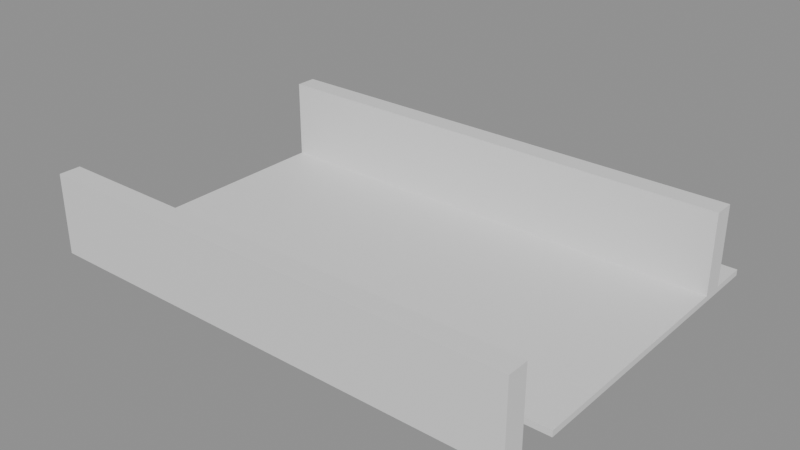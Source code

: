 # Source: building_lego.blend  (saved by Blender 5.0.119; exported with 4.5.12 LTS)
import bpy
from mathutils import Matrix  # noqa: F401  (used for matrix-valued properties, if any)

bpy.ops.wm.read_factory_settings(use_empty=True)
scene = bpy.context.scene
scene.name = 'Scene'

# ---- collections
col_01_paredes_externas = bpy.data.collections.new('01_Paredes_Externas'); scene.collection.children.link(col_01_paredes_externas)
col_03_pisos_escadas = bpy.data.collections.new('03_Pisos_Escadas'); scene.collection.children.link(col_03_pisos_escadas)

# ---- materials (node trees are filled in below, after node groups)
mat_mat_parede_externa = bpy.data.materials.new('Mat_Parede_Externa')
mat_mat_pisos = bpy.data.materials.new('Mat_Pisos')

# ---- material node trees
mat_mat_parede_externa.use_nodes = True; mat_mat_parede_externa.node_tree.nodes.clear()
_N = mat_mat_parede_externa.node_tree.nodes; _L = mat_mat_parede_externa.node_tree.links
n0 = _N.new('ShaderNodeBsdfPrincipled'); n0.name = 'BSDF - Pré-fundamentado'; n0.location = (-200, 100)
n1 = _N.new('ShaderNodeOutputMaterial'); n1.name = 'Saída de material'; n1.location = (200, 100)
_L.new(n0.outputs[0], n1.inputs[0])
n1.is_active_output = True
mat_mat_pisos.use_nodes = True; mat_mat_pisos.node_tree.nodes.clear()
_N = mat_mat_pisos.node_tree.nodes; _L = mat_mat_pisos.node_tree.links
n0 = _N.new('ShaderNodeBsdfPrincipled'); n0.name = 'BSDF - Pré-fundamentado'; n0.location = (-200, 100)
n1 = _N.new('ShaderNodeOutputMaterial'); n1.name = 'Saída de material'; n1.location = (200, 100)
_L.new(n0.outputs[0], n1.inputs[0])
n1.is_active_output = True

# ---- meshes
me_bloco_stone_wall_2272_700_z20 = bpy.data.meshes.new('Bloco_stone_wall_2272_700_z20')
me_bloco_stone_wall_2272_700_z20.from_pydata([(-0.5, -0.175, -0.66), (0.5, -0.175, -0.66), (0.5, 0.175, -0.66), (-0.5, 0.175, -0.66), (-0.5, -0.175, 0.66), (0.5, -0.175, 0.66), (0.5, 0.175, 0.66), (-0.5, 0.175, 0.66)], [], [(0, 1, 2, 3), (4, 7, 6, 5), (0, 4, 5, 1), (2, 6, 7, 3), (0, 3, 7, 4), (1, 5, 6, 2)])
me_bloco_stone_wall_2272_700_z20.materials.append(mat_mat_parede_externa)
me_bloco_stone_wall_2272_700_z20.update()
me_bloco_stone_wall_2273_700_z20 = bpy.data.meshes.new('Bloco_stone_wall_2273_700_z20')
me_bloco_stone_wall_2273_700_z20.from_pydata([(-0.5, -0.175, -0.66), (0.5, -0.175, -0.66), (0.5, 0.175, -0.66), (-0.5, 0.175, -0.66), (-0.5, -0.175, 0.66), (0.5, -0.175, 0.66), (0.5, 0.175, 0.66), (-0.5, 0.175, 0.66)], [], [(0, 1, 2, 3), (4, 7, 6, 5), (0, 4, 5, 1), (2, 6, 7, 3), (0, 3, 7, 4), (1, 5, 6, 2)])
me_bloco_stone_wall_2273_700_z20.materials.append(mat_mat_parede_externa)
me_bloco_stone_wall_2273_700_z20.update()
me_bloco_stone_wall_2274_700_z20 = bpy.data.meshes.new('Bloco_stone_wall_2274_700_z20')
me_bloco_stone_wall_2274_700_z20.from_pydata([(-0.5, -0.175, -0.66), (0.5, -0.175, -0.66), (0.5, 0.175, -0.66), (-0.5, 0.175, -0.66), (-0.5, -0.175, 0.66), (0.5, -0.175, 0.66), (0.5, 0.175, 0.66), (-0.5, 0.175, 0.66)], [], [(0, 1, 2, 3), (4, 7, 6, 5), (0, 4, 5, 1), (2, 6, 7, 3), (0, 3, 7, 4), (1, 5, 6, 2)])
me_bloco_stone_wall_2274_700_z20.materials.append(mat_mat_parede_externa)
me_bloco_stone_wall_2274_700_z20.update()
me_bloco_stone_wall_2275_700_z20 = bpy.data.meshes.new('Bloco_stone_wall_2275_700_z20')
me_bloco_stone_wall_2275_700_z20.from_pydata([(-0.5, -0.175, -0.66), (0.5, -0.175, -0.66), (0.5, 0.175, -0.66), (-0.5, 0.175, -0.66), (-0.5, -0.175, 0.66), (0.5, -0.175, 0.66), (0.5, 0.175, 0.66), (-0.5, 0.175, 0.66)], [], [(0, 1, 2, 3), (4, 7, 6, 5), (0, 4, 5, 1), (2, 6, 7, 3), (0, 3, 7, 4), (1, 5, 6, 2)])
me_bloco_stone_wall_2275_700_z20.materials.append(mat_mat_parede_externa)
me_bloco_stone_wall_2275_700_z20.update()
me_bloco_stone_wall_2276_700_z20 = bpy.data.meshes.new('Bloco_stone_wall_2276_700_z20')
me_bloco_stone_wall_2276_700_z20.from_pydata([(-0.5, -0.175, -0.66), (0.5, -0.175, -0.66), (0.5, 0.175, -0.66), (-0.5, 0.175, -0.66), (-0.5, -0.175, 0.66), (0.5, -0.175, 0.66), (0.5, 0.175, 0.66), (-0.5, 0.175, 0.66)], [], [(0, 1, 2, 3), (4, 7, 6, 5), (0, 4, 5, 1), (2, 6, 7, 3), (0, 3, 7, 4), (1, 5, 6, 2)])
me_bloco_stone_wall_2276_700_z20.materials.append(mat_mat_parede_externa)
me_bloco_stone_wall_2276_700_z20.update()
me_bloco_stone_wall_2277_700_z20 = bpy.data.meshes.new('Bloco_stone_wall_2277_700_z20')
me_bloco_stone_wall_2277_700_z20.from_pydata([(-0.5, -0.175, -0.66), (0.5, -0.175, -0.66), (0.5, 0.175, -0.66), (-0.5, 0.175, -0.66), (-0.5, -0.175, 0.66), (0.5, -0.175, 0.66), (0.5, 0.175, 0.66), (-0.5, 0.175, 0.66)], [], [(0, 1, 2, 3), (4, 7, 6, 5), (0, 4, 5, 1), (2, 6, 7, 3), (0, 3, 7, 4), (1, 5, 6, 2)])
me_bloco_stone_wall_2277_700_z20.materials.append(mat_mat_parede_externa)
me_bloco_stone_wall_2277_700_z20.update()
me_bloco_stone_wall_2278_700_z20 = bpy.data.meshes.new('Bloco_stone_wall_2278_700_z20')
me_bloco_stone_wall_2278_700_z20.from_pydata([(-0.5, -0.175, -0.66), (0.5, -0.175, -0.66), (0.5, 0.175, -0.66), (-0.5, 0.175, -0.66), (-0.5, -0.175, 0.66), (0.5, -0.175, 0.66), (0.5, 0.175, 0.66), (-0.5, 0.175, 0.66)], [], [(0, 1, 2, 3), (4, 7, 6, 5), (0, 4, 5, 1), (2, 6, 7, 3), (0, 3, 7, 4), (1, 5, 6, 2)])
me_bloco_stone_wall_2278_700_z20.materials.append(mat_mat_parede_externa)
me_bloco_stone_wall_2278_700_z20.update()
me_bloco_stone_wall_2279_700_z20 = bpy.data.meshes.new('Bloco_stone_wall_2279_700_z20')
me_bloco_stone_wall_2279_700_z20.from_pydata([(-0.5, -0.175, -0.66), (0.5, -0.175, -0.66), (0.5, 0.175, -0.66), (-0.5, 0.175, -0.66), (-0.5, -0.175, 0.66), (0.5, -0.175, 0.66), (0.5, 0.175, 0.66), (-0.5, 0.175, 0.66)], [], [(0, 1, 2, 3), (4, 7, 6, 5), (0, 4, 5, 1), (2, 6, 7, 3), (0, 3, 7, 4), (1, 5, 6, 2)])
me_bloco_stone_wall_2279_700_z20.materials.append(mat_mat_parede_externa)
me_bloco_stone_wall_2279_700_z20.update()
me_bloco_stone_wall_2272_705_z20 = bpy.data.meshes.new('Bloco_stone_wall_2272_705_z20')
me_bloco_stone_wall_2272_705_z20.from_pydata([(-0.5, -0.175, -0.66), (0.5, -0.175, -0.66), (0.5, 0.175, -0.66), (-0.5, 0.175, -0.66), (-0.5, -0.175, 0.66), (0.5, -0.175, 0.66), (0.5, 0.175, 0.66), (-0.5, 0.175, 0.66)], [], [(0, 1, 2, 3), (4, 7, 6, 5), (0, 4, 5, 1), (2, 6, 7, 3), (0, 3, 7, 4), (1, 5, 6, 2)])
me_bloco_stone_wall_2272_705_z20.materials.append(mat_mat_parede_externa)
me_bloco_stone_wall_2272_705_z20.update()
me_bloco_stone_wall_2273_705_z20 = bpy.data.meshes.new('Bloco_stone_wall_2273_705_z20')
me_bloco_stone_wall_2273_705_z20.from_pydata([(-0.5, -0.175, -0.66), (0.5, -0.175, -0.66), (0.5, 0.175, -0.66), (-0.5, 0.175, -0.66), (-0.5, -0.175, 0.66), (0.5, -0.175, 0.66), (0.5, 0.175, 0.66), (-0.5, 0.175, 0.66)], [], [(0, 1, 2, 3), (4, 7, 6, 5), (0, 4, 5, 1), (2, 6, 7, 3), (0, 3, 7, 4), (1, 5, 6, 2)])
me_bloco_stone_wall_2273_705_z20.materials.append(mat_mat_parede_externa)
me_bloco_stone_wall_2273_705_z20.update()
me_bloco_stone_wall_2274_705_z20 = bpy.data.meshes.new('Bloco_stone_wall_2274_705_z20')
me_bloco_stone_wall_2274_705_z20.from_pydata([(-0.5, -0.175, -0.66), (0.5, -0.175, -0.66), (0.5, 0.175, -0.66), (-0.5, 0.175, -0.66), (-0.5, -0.175, 0.66), (0.5, -0.175, 0.66), (0.5, 0.175, 0.66), (-0.5, 0.175, 0.66)], [], [(0, 1, 2, 3), (4, 7, 6, 5), (0, 4, 5, 1), (2, 6, 7, 3), (0, 3, 7, 4), (1, 5, 6, 2)])
me_bloco_stone_wall_2274_705_z20.materials.append(mat_mat_parede_externa)
me_bloco_stone_wall_2274_705_z20.update()
me_bloco_stone_wall_2275_705_z20 = bpy.data.meshes.new('Bloco_stone_wall_2275_705_z20')
me_bloco_stone_wall_2275_705_z20.from_pydata([(-0.5, -0.175, -0.66), (0.5, -0.175, -0.66), (0.5, 0.175, -0.66), (-0.5, 0.175, -0.66), (-0.5, -0.175, 0.66), (0.5, -0.175, 0.66), (0.5, 0.175, 0.66), (-0.5, 0.175, 0.66)], [], [(0, 1, 2, 3), (4, 7, 6, 5), (0, 4, 5, 1), (2, 6, 7, 3), (0, 3, 7, 4), (1, 5, 6, 2)])
me_bloco_stone_wall_2275_705_z20.materials.append(mat_mat_parede_externa)
me_bloco_stone_wall_2275_705_z20.update()
me_bloco_stone_wall_2276_705_z20 = bpy.data.meshes.new('Bloco_stone_wall_2276_705_z20')
me_bloco_stone_wall_2276_705_z20.from_pydata([(-0.5, -0.175, -0.66), (0.5, -0.175, -0.66), (0.5, 0.175, -0.66), (-0.5, 0.175, -0.66), (-0.5, -0.175, 0.66), (0.5, -0.175, 0.66), (0.5, 0.175, 0.66), (-0.5, 0.175, 0.66)], [], [(0, 1, 2, 3), (4, 7, 6, 5), (0, 4, 5, 1), (2, 6, 7, 3), (0, 3, 7, 4), (1, 5, 6, 2)])
me_bloco_stone_wall_2276_705_z20.materials.append(mat_mat_parede_externa)
me_bloco_stone_wall_2276_705_z20.update()
me_bloco_stone_wall_2277_705_z20 = bpy.data.meshes.new('Bloco_stone_wall_2277_705_z20')
me_bloco_stone_wall_2277_705_z20.from_pydata([(-0.5, -0.175, -0.66), (0.5, -0.175, -0.66), (0.5, 0.175, -0.66), (-0.5, 0.175, -0.66), (-0.5, -0.175, 0.66), (0.5, -0.175, 0.66), (0.5, 0.175, 0.66), (-0.5, 0.175, 0.66)], [], [(0, 1, 2, 3), (4, 7, 6, 5), (0, 4, 5, 1), (2, 6, 7, 3), (0, 3, 7, 4), (1, 5, 6, 2)])
me_bloco_stone_wall_2277_705_z20.materials.append(mat_mat_parede_externa)
me_bloco_stone_wall_2277_705_z20.update()
me_bloco_stone_wall_2278_705_z20 = bpy.data.meshes.new('Bloco_stone_wall_2278_705_z20')
me_bloco_stone_wall_2278_705_z20.from_pydata([(-0.5, -0.175, -0.66), (0.5, -0.175, -0.66), (0.5, 0.175, -0.66), (-0.5, 0.175, -0.66), (-0.5, -0.175, 0.66), (0.5, -0.175, 0.66), (0.5, 0.175, 0.66), (-0.5, 0.175, 0.66)], [], [(0, 1, 2, 3), (4, 7, 6, 5), (0, 4, 5, 1), (2, 6, 7, 3), (0, 3, 7, 4), (1, 5, 6, 2)])
me_bloco_stone_wall_2278_705_z20.materials.append(mat_mat_parede_externa)
me_bloco_stone_wall_2278_705_z20.update()
me_bloco_stone_wall_2279_705_z20 = bpy.data.meshes.new('Bloco_stone_wall_2279_705_z20')
me_bloco_stone_wall_2279_705_z20.from_pydata([(-0.5, -0.175, -0.66), (0.5, -0.175, -0.66), (0.5, 0.175, -0.66), (-0.5, 0.175, -0.66), (-0.5, -0.175, 0.66), (0.5, -0.175, 0.66), (0.5, 0.175, 0.66), (-0.5, 0.175, 0.66)], [], [(0, 1, 2, 3), (4, 7, 6, 5), (0, 4, 5, 1), (2, 6, 7, 3), (0, 3, 7, 4), (1, 5, 6, 2)])
me_bloco_stone_wall_2279_705_z20.materials.append(mat_mat_parede_externa)
me_bloco_stone_wall_2279_705_z20.update()
me_piso_wooden_plank_2272_701_z20 = bpy.data.meshes.new('Piso_wooden_plank_2272_701_z20')
me_piso_wooden_plank_2272_701_z20.from_pydata([(-0.5, -0.5, -0.05), (0.5, -0.5, -0.05), (0.5, 0.5, -0.05), (-0.5, 0.5, -0.05), (-0.5, -0.5, 0.05), (0.5, -0.5, 0.05), (0.5, 0.5, 0.05), (-0.5, 0.5, 0.05)], [], [(0, 1, 2, 3), (4, 7, 6, 5), (0, 4, 5, 1), (2, 6, 7, 3), (0, 3, 7, 4), (1, 5, 6, 2)])
me_piso_wooden_plank_2272_701_z20.materials.append(mat_mat_pisos)
me_piso_wooden_plank_2272_701_z20.update()
me_piso_wooden_plank_2273_701_z20 = bpy.data.meshes.new('Piso_wooden_plank_2273_701_z20')
me_piso_wooden_plank_2273_701_z20.from_pydata([(-0.5, -0.5, -0.05), (0.5, -0.5, -0.05), (0.5, 0.5, -0.05), (-0.5, 0.5, -0.05), (-0.5, -0.5, 0.05), (0.5, -0.5, 0.05), (0.5, 0.5, 0.05), (-0.5, 0.5, 0.05)], [], [(0, 1, 2, 3), (4, 7, 6, 5), (0, 4, 5, 1), (2, 6, 7, 3), (0, 3, 7, 4), (1, 5, 6, 2)])
me_piso_wooden_plank_2273_701_z20.materials.append(mat_mat_pisos)
me_piso_wooden_plank_2273_701_z20.update()
me_piso_wooden_plank_2274_701_z20 = bpy.data.meshes.new('Piso_wooden_plank_2274_701_z20')
me_piso_wooden_plank_2274_701_z20.from_pydata([(-0.5, -0.5, -0.05), (0.5, -0.5, -0.05), (0.5, 0.5, -0.05), (-0.5, 0.5, -0.05), (-0.5, -0.5, 0.05), (0.5, -0.5, 0.05), (0.5, 0.5, 0.05), (-0.5, 0.5, 0.05)], [], [(0, 1, 2, 3), (4, 7, 6, 5), (0, 4, 5, 1), (2, 6, 7, 3), (0, 3, 7, 4), (1, 5, 6, 2)])
me_piso_wooden_plank_2274_701_z20.materials.append(mat_mat_pisos)
me_piso_wooden_plank_2274_701_z20.update()
me_piso_wooden_plank_2275_701_z20 = bpy.data.meshes.new('Piso_wooden_plank_2275_701_z20')
me_piso_wooden_plank_2275_701_z20.from_pydata([(-0.5, -0.5, -0.05), (0.5, -0.5, -0.05), (0.5, 0.5, -0.05), (-0.5, 0.5, -0.05), (-0.5, -0.5, 0.05), (0.5, -0.5, 0.05), (0.5, 0.5, 0.05), (-0.5, 0.5, 0.05)], [], [(0, 1, 2, 3), (4, 7, 6, 5), (0, 4, 5, 1), (2, 6, 7, 3), (0, 3, 7, 4), (1, 5, 6, 2)])
me_piso_wooden_plank_2275_701_z20.materials.append(mat_mat_pisos)
me_piso_wooden_plank_2275_701_z20.update()
me_piso_wooden_plank_2276_701_z20 = bpy.data.meshes.new('Piso_wooden_plank_2276_701_z20')
me_piso_wooden_plank_2276_701_z20.from_pydata([(-0.5, -0.5, -0.05), (0.5, -0.5, -0.05), (0.5, 0.5, -0.05), (-0.5, 0.5, -0.05), (-0.5, -0.5, 0.05), (0.5, -0.5, 0.05), (0.5, 0.5, 0.05), (-0.5, 0.5, 0.05)], [], [(0, 1, 2, 3), (4, 7, 6, 5), (0, 4, 5, 1), (2, 6, 7, 3), (0, 3, 7, 4), (1, 5, 6, 2)])
me_piso_wooden_plank_2276_701_z20.materials.append(mat_mat_pisos)
me_piso_wooden_plank_2276_701_z20.update()
me_piso_wooden_plank_2277_701_z20 = bpy.data.meshes.new('Piso_wooden_plank_2277_701_z20')
me_piso_wooden_plank_2277_701_z20.from_pydata([(-0.5, -0.5, -0.05), (0.5, -0.5, -0.05), (0.5, 0.5, -0.05), (-0.5, 0.5, -0.05), (-0.5, -0.5, 0.05), (0.5, -0.5, 0.05), (0.5, 0.5, 0.05), (-0.5, 0.5, 0.05)], [], [(0, 1, 2, 3), (4, 7, 6, 5), (0, 4, 5, 1), (2, 6, 7, 3), (0, 3, 7, 4), (1, 5, 6, 2)])
me_piso_wooden_plank_2277_701_z20.materials.append(mat_mat_pisos)
me_piso_wooden_plank_2277_701_z20.update()
me_piso_wooden_plank_2278_701_z20 = bpy.data.meshes.new('Piso_wooden_plank_2278_701_z20')
me_piso_wooden_plank_2278_701_z20.from_pydata([(-0.5, -0.5, -0.05), (0.5, -0.5, -0.05), (0.5, 0.5, -0.05), (-0.5, 0.5, -0.05), (-0.5, -0.5, 0.05), (0.5, -0.5, 0.05), (0.5, 0.5, 0.05), (-0.5, 0.5, 0.05)], [], [(0, 1, 2, 3), (4, 7, 6, 5), (0, 4, 5, 1), (2, 6, 7, 3), (0, 3, 7, 4), (1, 5, 6, 2)])
me_piso_wooden_plank_2278_701_z20.materials.append(mat_mat_pisos)
me_piso_wooden_plank_2278_701_z20.update()
me_piso_wooden_plank_2279_701_z20 = bpy.data.meshes.new('Piso_wooden_plank_2279_701_z20')
me_piso_wooden_plank_2279_701_z20.from_pydata([(-0.5, -0.5, -0.05), (0.5, -0.5, -0.05), (0.5, 0.5, -0.05), (-0.5, 0.5, -0.05), (-0.5, -0.5, 0.05), (0.5, -0.5, 0.05), (0.5, 0.5, 0.05), (-0.5, 0.5, 0.05)], [], [(0, 1, 2, 3), (4, 7, 6, 5), (0, 4, 5, 1), (2, 6, 7, 3), (0, 3, 7, 4), (1, 5, 6, 2)])
me_piso_wooden_plank_2279_701_z20.materials.append(mat_mat_pisos)
me_piso_wooden_plank_2279_701_z20.update()
me_piso_wooden_plank_2272_702_z20 = bpy.data.meshes.new('Piso_wooden_plank_2272_702_z20')
me_piso_wooden_plank_2272_702_z20.from_pydata([(-0.5, -0.5, -0.05), (0.5, -0.5, -0.05), (0.5, 0.5, -0.05), (-0.5, 0.5, -0.05), (-0.5, -0.5, 0.05), (0.5, -0.5, 0.05), (0.5, 0.5, 0.05), (-0.5, 0.5, 0.05)], [], [(0, 1, 2, 3), (4, 7, 6, 5), (0, 4, 5, 1), (2, 6, 7, 3), (0, 3, 7, 4), (1, 5, 6, 2)])
me_piso_wooden_plank_2272_702_z20.materials.append(mat_mat_pisos)
me_piso_wooden_plank_2272_702_z20.update()
me_piso_wooden_plank_2273_702_z20 = bpy.data.meshes.new('Piso_wooden_plank_2273_702_z20')
me_piso_wooden_plank_2273_702_z20.from_pydata([(-0.5, -0.5, -0.05), (0.5, -0.5, -0.05), (0.5, 0.5, -0.05), (-0.5, 0.5, -0.05), (-0.5, -0.5, 0.05), (0.5, -0.5, 0.05), (0.5, 0.5, 0.05), (-0.5, 0.5, 0.05)], [], [(0, 1, 2, 3), (4, 7, 6, 5), (0, 4, 5, 1), (2, 6, 7, 3), (0, 3, 7, 4), (1, 5, 6, 2)])
me_piso_wooden_plank_2273_702_z20.materials.append(mat_mat_pisos)
me_piso_wooden_plank_2273_702_z20.update()
me_piso_wooden_plank_2274_702_z20 = bpy.data.meshes.new('Piso_wooden_plank_2274_702_z20')
me_piso_wooden_plank_2274_702_z20.from_pydata([(-0.5, -0.5, -0.05), (0.5, -0.5, -0.05), (0.5, 0.5, -0.05), (-0.5, 0.5, -0.05), (-0.5, -0.5, 0.05), (0.5, -0.5, 0.05), (0.5, 0.5, 0.05), (-0.5, 0.5, 0.05)], [], [(0, 1, 2, 3), (4, 7, 6, 5), (0, 4, 5, 1), (2, 6, 7, 3), (0, 3, 7, 4), (1, 5, 6, 2)])
me_piso_wooden_plank_2274_702_z20.materials.append(mat_mat_pisos)
me_piso_wooden_plank_2274_702_z20.update()
me_piso_wooden_plank_2275_702_z20 = bpy.data.meshes.new('Piso_wooden_plank_2275_702_z20')
me_piso_wooden_plank_2275_702_z20.from_pydata([(-0.5, -0.5, -0.05), (0.5, -0.5, -0.05), (0.5, 0.5, -0.05), (-0.5, 0.5, -0.05), (-0.5, -0.5, 0.05), (0.5, -0.5, 0.05), (0.5, 0.5, 0.05), (-0.5, 0.5, 0.05)], [], [(0, 1, 2, 3), (4, 7, 6, 5), (0, 4, 5, 1), (2, 6, 7, 3), (0, 3, 7, 4), (1, 5, 6, 2)])
me_piso_wooden_plank_2275_702_z20.materials.append(mat_mat_pisos)
me_piso_wooden_plank_2275_702_z20.update()
me_piso_wooden_plank_2276_702_z20 = bpy.data.meshes.new('Piso_wooden_plank_2276_702_z20')
me_piso_wooden_plank_2276_702_z20.from_pydata([(-0.5, -0.5, -0.05), (0.5, -0.5, -0.05), (0.5, 0.5, -0.05), (-0.5, 0.5, -0.05), (-0.5, -0.5, 0.05), (0.5, -0.5, 0.05), (0.5, 0.5, 0.05), (-0.5, 0.5, 0.05)], [], [(0, 1, 2, 3), (4, 7, 6, 5), (0, 4, 5, 1), (2, 6, 7, 3), (0, 3, 7, 4), (1, 5, 6, 2)])
me_piso_wooden_plank_2276_702_z20.materials.append(mat_mat_pisos)
me_piso_wooden_plank_2276_702_z20.update()
me_piso_wooden_plank_2277_702_z20 = bpy.data.meshes.new('Piso_wooden_plank_2277_702_z20')
me_piso_wooden_plank_2277_702_z20.from_pydata([(-0.5, -0.5, -0.05), (0.5, -0.5, -0.05), (0.5, 0.5, -0.05), (-0.5, 0.5, -0.05), (-0.5, -0.5, 0.05), (0.5, -0.5, 0.05), (0.5, 0.5, 0.05), (-0.5, 0.5, 0.05)], [], [(0, 1, 2, 3), (4, 7, 6, 5), (0, 4, 5, 1), (2, 6, 7, 3), (0, 3, 7, 4), (1, 5, 6, 2)])
me_piso_wooden_plank_2277_702_z20.materials.append(mat_mat_pisos)
me_piso_wooden_plank_2277_702_z20.update()
me_piso_wooden_plank_2278_702_z20 = bpy.data.meshes.new('Piso_wooden_plank_2278_702_z20')
me_piso_wooden_plank_2278_702_z20.from_pydata([(-0.5, -0.5, -0.05), (0.5, -0.5, -0.05), (0.5, 0.5, -0.05), (-0.5, 0.5, -0.05), (-0.5, -0.5, 0.05), (0.5, -0.5, 0.05), (0.5, 0.5, 0.05), (-0.5, 0.5, 0.05)], [], [(0, 1, 2, 3), (4, 7, 6, 5), (0, 4, 5, 1), (2, 6, 7, 3), (0, 3, 7, 4), (1, 5, 6, 2)])
me_piso_wooden_plank_2278_702_z20.materials.append(mat_mat_pisos)
me_piso_wooden_plank_2278_702_z20.update()
me_piso_wooden_plank_2279_702_z20 = bpy.data.meshes.new('Piso_wooden_plank_2279_702_z20')
me_piso_wooden_plank_2279_702_z20.from_pydata([(-0.5, -0.5, -0.05), (0.5, -0.5, -0.05), (0.5, 0.5, -0.05), (-0.5, 0.5, -0.05), (-0.5, -0.5, 0.05), (0.5, -0.5, 0.05), (0.5, 0.5, 0.05), (-0.5, 0.5, 0.05)], [], [(0, 1, 2, 3), (4, 7, 6, 5), (0, 4, 5, 1), (2, 6, 7, 3), (0, 3, 7, 4), (1, 5, 6, 2)])
me_piso_wooden_plank_2279_702_z20.materials.append(mat_mat_pisos)
me_piso_wooden_plank_2279_702_z20.update()
me_piso_wooden_plank_2272_703_z20 = bpy.data.meshes.new('Piso_wooden_plank_2272_703_z20')
me_piso_wooden_plank_2272_703_z20.from_pydata([(-0.5, -0.5, -0.05), (0.5, -0.5, -0.05), (0.5, 0.5, -0.05), (-0.5, 0.5, -0.05), (-0.5, -0.5, 0.05), (0.5, -0.5, 0.05), (0.5, 0.5, 0.05), (-0.5, 0.5, 0.05)], [], [(0, 1, 2, 3), (4, 7, 6, 5), (0, 4, 5, 1), (2, 6, 7, 3), (0, 3, 7, 4), (1, 5, 6, 2)])
me_piso_wooden_plank_2272_703_z20.materials.append(mat_mat_pisos)
me_piso_wooden_plank_2272_703_z20.update()
me_piso_wooden_plank_2273_703_z20 = bpy.data.meshes.new('Piso_wooden_plank_2273_703_z20')
me_piso_wooden_plank_2273_703_z20.from_pydata([(-0.5, -0.5, -0.05), (0.5, -0.5, -0.05), (0.5, 0.5, -0.05), (-0.5, 0.5, -0.05), (-0.5, -0.5, 0.05), (0.5, -0.5, 0.05), (0.5, 0.5, 0.05), (-0.5, 0.5, 0.05)], [], [(0, 1, 2, 3), (4, 7, 6, 5), (0, 4, 5, 1), (2, 6, 7, 3), (0, 3, 7, 4), (1, 5, 6, 2)])
me_piso_wooden_plank_2273_703_z20.materials.append(mat_mat_pisos)
me_piso_wooden_plank_2273_703_z20.update()
me_piso_wooden_plank_2274_703_z20 = bpy.data.meshes.new('Piso_wooden_plank_2274_703_z20')
me_piso_wooden_plank_2274_703_z20.from_pydata([(-0.5, -0.5, -0.05), (0.5, -0.5, -0.05), (0.5, 0.5, -0.05), (-0.5, 0.5, -0.05), (-0.5, -0.5, 0.05), (0.5, -0.5, 0.05), (0.5, 0.5, 0.05), (-0.5, 0.5, 0.05)], [], [(0, 1, 2, 3), (4, 7, 6, 5), (0, 4, 5, 1), (2, 6, 7, 3), (0, 3, 7, 4), (1, 5, 6, 2)])
me_piso_wooden_plank_2274_703_z20.materials.append(mat_mat_pisos)
me_piso_wooden_plank_2274_703_z20.update()
me_piso_wooden_plank_2275_703_z20 = bpy.data.meshes.new('Piso_wooden_plank_2275_703_z20')
me_piso_wooden_plank_2275_703_z20.from_pydata([(-0.5, -0.5, -0.05), (0.5, -0.5, -0.05), (0.5, 0.5, -0.05), (-0.5, 0.5, -0.05), (-0.5, -0.5, 0.05), (0.5, -0.5, 0.05), (0.5, 0.5, 0.05), (-0.5, 0.5, 0.05)], [], [(0, 1, 2, 3), (4, 7, 6, 5), (0, 4, 5, 1), (2, 6, 7, 3), (0, 3, 7, 4), (1, 5, 6, 2)])
me_piso_wooden_plank_2275_703_z20.materials.append(mat_mat_pisos)
me_piso_wooden_plank_2275_703_z20.update()
me_piso_wooden_plank_2276_703_z20 = bpy.data.meshes.new('Piso_wooden_plank_2276_703_z20')
me_piso_wooden_plank_2276_703_z20.from_pydata([(-0.5, -0.5, -0.05), (0.5, -0.5, -0.05), (0.5, 0.5, -0.05), (-0.5, 0.5, -0.05), (-0.5, -0.5, 0.05), (0.5, -0.5, 0.05), (0.5, 0.5, 0.05), (-0.5, 0.5, 0.05)], [], [(0, 1, 2, 3), (4, 7, 6, 5), (0, 4, 5, 1), (2, 6, 7, 3), (0, 3, 7, 4), (1, 5, 6, 2)])
me_piso_wooden_plank_2276_703_z20.materials.append(mat_mat_pisos)
me_piso_wooden_plank_2276_703_z20.update()
me_piso_wooden_plank_2277_703_z20 = bpy.data.meshes.new('Piso_wooden_plank_2277_703_z20')
me_piso_wooden_plank_2277_703_z20.from_pydata([(-0.5, -0.5, -0.05), (0.5, -0.5, -0.05), (0.5, 0.5, -0.05), (-0.5, 0.5, -0.05), (-0.5, -0.5, 0.05), (0.5, -0.5, 0.05), (0.5, 0.5, 0.05), (-0.5, 0.5, 0.05)], [], [(0, 1, 2, 3), (4, 7, 6, 5), (0, 4, 5, 1), (2, 6, 7, 3), (0, 3, 7, 4), (1, 5, 6, 2)])
me_piso_wooden_plank_2277_703_z20.materials.append(mat_mat_pisos)
me_piso_wooden_plank_2277_703_z20.update()
me_piso_wooden_plank_2278_703_z20 = bpy.data.meshes.new('Piso_wooden_plank_2278_703_z20')
me_piso_wooden_plank_2278_703_z20.from_pydata([(-0.5, -0.5, -0.05), (0.5, -0.5, -0.05), (0.5, 0.5, -0.05), (-0.5, 0.5, -0.05), (-0.5, -0.5, 0.05), (0.5, -0.5, 0.05), (0.5, 0.5, 0.05), (-0.5, 0.5, 0.05)], [], [(0, 1, 2, 3), (4, 7, 6, 5), (0, 4, 5, 1), (2, 6, 7, 3), (0, 3, 7, 4), (1, 5, 6, 2)])
me_piso_wooden_plank_2278_703_z20.materials.append(mat_mat_pisos)
me_piso_wooden_plank_2278_703_z20.update()
me_piso_wooden_plank_2279_703_z20 = bpy.data.meshes.new('Piso_wooden_plank_2279_703_z20')
me_piso_wooden_plank_2279_703_z20.from_pydata([(-0.5, -0.5, -0.05), (0.5, -0.5, -0.05), (0.5, 0.5, -0.05), (-0.5, 0.5, -0.05), (-0.5, -0.5, 0.05), (0.5, -0.5, 0.05), (0.5, 0.5, 0.05), (-0.5, 0.5, 0.05)], [], [(0, 1, 2, 3), (4, 7, 6, 5), (0, 4, 5, 1), (2, 6, 7, 3), (0, 3, 7, 4), (1, 5, 6, 2)])
me_piso_wooden_plank_2279_703_z20.materials.append(mat_mat_pisos)
me_piso_wooden_plank_2279_703_z20.update()
me_piso_wooden_plank_2272_704_z20 = bpy.data.meshes.new('Piso_wooden_plank_2272_704_z20')
me_piso_wooden_plank_2272_704_z20.from_pydata([(-0.5, -0.5, -0.05), (0.5, -0.5, -0.05), (0.5, 0.5, -0.05), (-0.5, 0.5, -0.05), (-0.5, -0.5, 0.05), (0.5, -0.5, 0.05), (0.5, 0.5, 0.05), (-0.5, 0.5, 0.05)], [], [(0, 1, 2, 3), (4, 7, 6, 5), (0, 4, 5, 1), (2, 6, 7, 3), (0, 3, 7, 4), (1, 5, 6, 2)])
me_piso_wooden_plank_2272_704_z20.materials.append(mat_mat_pisos)
me_piso_wooden_plank_2272_704_z20.update()
me_piso_wooden_plank_2273_704_z20 = bpy.data.meshes.new('Piso_wooden_plank_2273_704_z20')
me_piso_wooden_plank_2273_704_z20.from_pydata([(-0.5, -0.5, -0.05), (0.5, -0.5, -0.05), (0.5, 0.5, -0.05), (-0.5, 0.5, -0.05), (-0.5, -0.5, 0.05), (0.5, -0.5, 0.05), (0.5, 0.5, 0.05), (-0.5, 0.5, 0.05)], [], [(0, 1, 2, 3), (4, 7, 6, 5), (0, 4, 5, 1), (2, 6, 7, 3), (0, 3, 7, 4), (1, 5, 6, 2)])
me_piso_wooden_plank_2273_704_z20.materials.append(mat_mat_pisos)
me_piso_wooden_plank_2273_704_z20.update()
me_piso_wooden_plank_2274_704_z20 = bpy.data.meshes.new('Piso_wooden_plank_2274_704_z20')
me_piso_wooden_plank_2274_704_z20.from_pydata([(-0.5, -0.5, -0.05), (0.5, -0.5, -0.05), (0.5, 0.5, -0.05), (-0.5, 0.5, -0.05), (-0.5, -0.5, 0.05), (0.5, -0.5, 0.05), (0.5, 0.5, 0.05), (-0.5, 0.5, 0.05)], [], [(0, 1, 2, 3), (4, 7, 6, 5), (0, 4, 5, 1), (2, 6, 7, 3), (0, 3, 7, 4), (1, 5, 6, 2)])
me_piso_wooden_plank_2274_704_z20.materials.append(mat_mat_pisos)
me_piso_wooden_plank_2274_704_z20.update()
me_piso_wooden_plank_2275_704_z20 = bpy.data.meshes.new('Piso_wooden_plank_2275_704_z20')
me_piso_wooden_plank_2275_704_z20.from_pydata([(-0.5, -0.5, -0.05), (0.5, -0.5, -0.05), (0.5, 0.5, -0.05), (-0.5, 0.5, -0.05), (-0.5, -0.5, 0.05), (0.5, -0.5, 0.05), (0.5, 0.5, 0.05), (-0.5, 0.5, 0.05)], [], [(0, 1, 2, 3), (4, 7, 6, 5), (0, 4, 5, 1), (2, 6, 7, 3), (0, 3, 7, 4), (1, 5, 6, 2)])
me_piso_wooden_plank_2275_704_z20.materials.append(mat_mat_pisos)
me_piso_wooden_plank_2275_704_z20.update()
me_piso_wooden_plank_2276_704_z20 = bpy.data.meshes.new('Piso_wooden_plank_2276_704_z20')
me_piso_wooden_plank_2276_704_z20.from_pydata([(-0.5, -0.5, -0.05), (0.5, -0.5, -0.05), (0.5, 0.5, -0.05), (-0.5, 0.5, -0.05), (-0.5, -0.5, 0.05), (0.5, -0.5, 0.05), (0.5, 0.5, 0.05), (-0.5, 0.5, 0.05)], [], [(0, 1, 2, 3), (4, 7, 6, 5), (0, 4, 5, 1), (2, 6, 7, 3), (0, 3, 7, 4), (1, 5, 6, 2)])
me_piso_wooden_plank_2276_704_z20.materials.append(mat_mat_pisos)
me_piso_wooden_plank_2276_704_z20.update()
me_piso_wooden_plank_2277_704_z20 = bpy.data.meshes.new('Piso_wooden_plank_2277_704_z20')
me_piso_wooden_plank_2277_704_z20.from_pydata([(-0.5, -0.5, -0.05), (0.5, -0.5, -0.05), (0.5, 0.5, -0.05), (-0.5, 0.5, -0.05), (-0.5, -0.5, 0.05), (0.5, -0.5, 0.05), (0.5, 0.5, 0.05), (-0.5, 0.5, 0.05)], [], [(0, 1, 2, 3), (4, 7, 6, 5), (0, 4, 5, 1), (2, 6, 7, 3), (0, 3, 7, 4), (1, 5, 6, 2)])
me_piso_wooden_plank_2277_704_z20.materials.append(mat_mat_pisos)
me_piso_wooden_plank_2277_704_z20.update()
me_piso_wooden_plank_2278_704_z20 = bpy.data.meshes.new('Piso_wooden_plank_2278_704_z20')
me_piso_wooden_plank_2278_704_z20.from_pydata([(-0.5, -0.5, -0.05), (0.5, -0.5, -0.05), (0.5, 0.5, -0.05), (-0.5, 0.5, -0.05), (-0.5, -0.5, 0.05), (0.5, -0.5, 0.05), (0.5, 0.5, 0.05), (-0.5, 0.5, 0.05)], [], [(0, 1, 2, 3), (4, 7, 6, 5), (0, 4, 5, 1), (2, 6, 7, 3), (0, 3, 7, 4), (1, 5, 6, 2)])
me_piso_wooden_plank_2278_704_z20.materials.append(mat_mat_pisos)
me_piso_wooden_plank_2278_704_z20.update()
me_piso_wooden_plank_2279_704_z20 = bpy.data.meshes.new('Piso_wooden_plank_2279_704_z20')
me_piso_wooden_plank_2279_704_z20.from_pydata([(-0.5, -0.5, -0.05), (0.5, -0.5, -0.05), (0.5, 0.5, -0.05), (-0.5, 0.5, -0.05), (-0.5, -0.5, 0.05), (0.5, -0.5, 0.05), (0.5, 0.5, 0.05), (-0.5, 0.5, 0.05)], [], [(0, 1, 2, 3), (4, 7, 6, 5), (0, 4, 5, 1), (2, 6, 7, 3), (0, 3, 7, 4), (1, 5, 6, 2)])
me_piso_wooden_plank_2279_704_z20.materials.append(mat_mat_pisos)
me_piso_wooden_plank_2279_704_z20.update()
me_piso_wooden_plank_2272_705_z20 = bpy.data.meshes.new('Piso_wooden_plank_2272_705_z20')
me_piso_wooden_plank_2272_705_z20.from_pydata([(-0.5, -0.5, -0.05), (0.5, -0.5, -0.05), (0.5, 0.5, -0.05), (-0.5, 0.5, -0.05), (-0.5, -0.5, 0.05), (0.5, -0.5, 0.05), (0.5, 0.5, 0.05), (-0.5, 0.5, 0.05)], [], [(0, 1, 2, 3), (4, 7, 6, 5), (0, 4, 5, 1), (2, 6, 7, 3), (0, 3, 7, 4), (1, 5, 6, 2)])
me_piso_wooden_plank_2272_705_z20.materials.append(mat_mat_pisos)
me_piso_wooden_plank_2272_705_z20.update()
me_piso_wooden_plank_2273_705_z20 = bpy.data.meshes.new('Piso_wooden_plank_2273_705_z20')
me_piso_wooden_plank_2273_705_z20.from_pydata([(-0.5, -0.5, -0.05), (0.5, -0.5, -0.05), (0.5, 0.5, -0.05), (-0.5, 0.5, -0.05), (-0.5, -0.5, 0.05), (0.5, -0.5, 0.05), (0.5, 0.5, 0.05), (-0.5, 0.5, 0.05)], [], [(0, 1, 2, 3), (4, 7, 6, 5), (0, 4, 5, 1), (2, 6, 7, 3), (0, 3, 7, 4), (1, 5, 6, 2)])
me_piso_wooden_plank_2273_705_z20.materials.append(mat_mat_pisos)
me_piso_wooden_plank_2273_705_z20.update()
me_piso_wooden_plank_2274_705_z20 = bpy.data.meshes.new('Piso_wooden_plank_2274_705_z20')
me_piso_wooden_plank_2274_705_z20.from_pydata([(-0.5, -0.5, -0.05), (0.5, -0.5, -0.05), (0.5, 0.5, -0.05), (-0.5, 0.5, -0.05), (-0.5, -0.5, 0.05), (0.5, -0.5, 0.05), (0.5, 0.5, 0.05), (-0.5, 0.5, 0.05)], [], [(0, 1, 2, 3), (4, 7, 6, 5), (0, 4, 5, 1), (2, 6, 7, 3), (0, 3, 7, 4), (1, 5, 6, 2)])
me_piso_wooden_plank_2274_705_z20.materials.append(mat_mat_pisos)
me_piso_wooden_plank_2274_705_z20.update()
me_piso_wooden_plank_2275_705_z20 = bpy.data.meshes.new('Piso_wooden_plank_2275_705_z20')
me_piso_wooden_plank_2275_705_z20.from_pydata([(-0.5, -0.5, -0.05), (0.5, -0.5, -0.05), (0.5, 0.5, -0.05), (-0.5, 0.5, -0.05), (-0.5, -0.5, 0.05), (0.5, -0.5, 0.05), (0.5, 0.5, 0.05), (-0.5, 0.5, 0.05)], [], [(0, 1, 2, 3), (4, 7, 6, 5), (0, 4, 5, 1), (2, 6, 7, 3), (0, 3, 7, 4), (1, 5, 6, 2)])
me_piso_wooden_plank_2275_705_z20.materials.append(mat_mat_pisos)
me_piso_wooden_plank_2275_705_z20.update()
me_piso_wooden_plank_2276_705_z20 = bpy.data.meshes.new('Piso_wooden_plank_2276_705_z20')
me_piso_wooden_plank_2276_705_z20.from_pydata([(-0.5, -0.5, -0.05), (0.5, -0.5, -0.05), (0.5, 0.5, -0.05), (-0.5, 0.5, -0.05), (-0.5, -0.5, 0.05), (0.5, -0.5, 0.05), (0.5, 0.5, 0.05), (-0.5, 0.5, 0.05)], [], [(0, 1, 2, 3), (4, 7, 6, 5), (0, 4, 5, 1), (2, 6, 7, 3), (0, 3, 7, 4), (1, 5, 6, 2)])
me_piso_wooden_plank_2276_705_z20.materials.append(mat_mat_pisos)
me_piso_wooden_plank_2276_705_z20.update()
me_piso_wooden_plank_2277_705_z20 = bpy.data.meshes.new('Piso_wooden_plank_2277_705_z20')
me_piso_wooden_plank_2277_705_z20.from_pydata([(-0.5, -0.5, -0.05), (0.5, -0.5, -0.05), (0.5, 0.5, -0.05), (-0.5, 0.5, -0.05), (-0.5, -0.5, 0.05), (0.5, -0.5, 0.05), (0.5, 0.5, 0.05), (-0.5, 0.5, 0.05)], [], [(0, 1, 2, 3), (4, 7, 6, 5), (0, 4, 5, 1), (2, 6, 7, 3), (0, 3, 7, 4), (1, 5, 6, 2)])
me_piso_wooden_plank_2277_705_z20.materials.append(mat_mat_pisos)
me_piso_wooden_plank_2277_705_z20.update()
me_piso_wooden_plank_2278_705_z20 = bpy.data.meshes.new('Piso_wooden_plank_2278_705_z20')
me_piso_wooden_plank_2278_705_z20.from_pydata([(-0.5, -0.5, -0.05), (0.5, -0.5, -0.05), (0.5, 0.5, -0.05), (-0.5, 0.5, -0.05), (-0.5, -0.5, 0.05), (0.5, -0.5, 0.05), (0.5, 0.5, 0.05), (-0.5, 0.5, 0.05)], [], [(0, 1, 2, 3), (4, 7, 6, 5), (0, 4, 5, 1), (2, 6, 7, 3), (0, 3, 7, 4), (1, 5, 6, 2)])
me_piso_wooden_plank_2278_705_z20.materials.append(mat_mat_pisos)
me_piso_wooden_plank_2278_705_z20.update()
me_piso_wooden_plank_2279_705_z20 = bpy.data.meshes.new('Piso_wooden_plank_2279_705_z20')
me_piso_wooden_plank_2279_705_z20.from_pydata([(-0.5, -0.5, -0.05), (0.5, -0.5, -0.05), (0.5, 0.5, -0.05), (-0.5, 0.5, -0.05), (-0.5, -0.5, 0.05), (0.5, -0.5, 0.05), (0.5, 0.5, 0.05), (-0.5, 0.5, 0.05)], [], [(0, 1, 2, 3), (4, 7, 6, 5), (0, 4, 5, 1), (2, 6, 7, 3), (0, 3, 7, 4), (1, 5, 6, 2)])
me_piso_wooden_plank_2279_705_z20.materials.append(mat_mat_pisos)
me_piso_wooden_plank_2279_705_z20.update()

# ---- objects
ob_parede_externa_norte_y700_x2272_2279 = bpy.data.objects.new('Parede_Externa_Norte_Y700_X2272_2279', None)
ob_bloco_stone_wall_2272_700_z20 = bpy.data.objects.new('Bloco_stone_wall_2272_700_z20', me_bloco_stone_wall_2272_700_z20)
ob_bloco_stone_wall_2273_700_z20 = bpy.data.objects.new('Bloco_stone_wall_2273_700_z20', me_bloco_stone_wall_2273_700_z20)
ob_bloco_stone_wall_2274_700_z20 = bpy.data.objects.new('Bloco_stone_wall_2274_700_z20', me_bloco_stone_wall_2274_700_z20)
ob_bloco_stone_wall_2275_700_z20 = bpy.data.objects.new('Bloco_stone_wall_2275_700_z20', me_bloco_stone_wall_2275_700_z20)
ob_bloco_stone_wall_2276_700_z20 = bpy.data.objects.new('Bloco_stone_wall_2276_700_z20', me_bloco_stone_wall_2276_700_z20)
ob_bloco_stone_wall_2277_700_z20 = bpy.data.objects.new('Bloco_stone_wall_2277_700_z20', me_bloco_stone_wall_2277_700_z20)
ob_bloco_stone_wall_2278_700_z20 = bpy.data.objects.new('Bloco_stone_wall_2278_700_z20', me_bloco_stone_wall_2278_700_z20)
ob_bloco_stone_wall_2279_700_z20 = bpy.data.objects.new('Bloco_stone_wall_2279_700_z20', me_bloco_stone_wall_2279_700_z20)
ob_parede_externa_sul_y705_x2272_2279 = bpy.data.objects.new('Parede_Externa_Sul_Y705_X2272_2279', None)
ob_bloco_stone_wall_2272_705_z20 = bpy.data.objects.new('Bloco_stone_wall_2272_705_z20', me_bloco_stone_wall_2272_705_z20)
ob_bloco_stone_wall_2273_705_z20 = bpy.data.objects.new('Bloco_stone_wall_2273_705_z20', me_bloco_stone_wall_2273_705_z20)
ob_bloco_stone_wall_2274_705_z20 = bpy.data.objects.new('Bloco_stone_wall_2274_705_z20', me_bloco_stone_wall_2274_705_z20)
ob_bloco_stone_wall_2275_705_z20 = bpy.data.objects.new('Bloco_stone_wall_2275_705_z20', me_bloco_stone_wall_2275_705_z20)
ob_bloco_stone_wall_2276_705_z20 = bpy.data.objects.new('Bloco_stone_wall_2276_705_z20', me_bloco_stone_wall_2276_705_z20)
ob_bloco_stone_wall_2277_705_z20 = bpy.data.objects.new('Bloco_stone_wall_2277_705_z20', me_bloco_stone_wall_2277_705_z20)
ob_bloco_stone_wall_2278_705_z20 = bpy.data.objects.new('Bloco_stone_wall_2278_705_z20', me_bloco_stone_wall_2278_705_z20)
ob_bloco_stone_wall_2279_705_z20 = bpy.data.objects.new('Bloco_stone_wall_2279_705_z20', me_bloco_stone_wall_2279_705_z20)
ob_pisos_lajes = bpy.data.objects.new('Pisos_Lajes', None)
ob_piso_wooden_plank_2272_701_z20 = bpy.data.objects.new('Piso_wooden_plank_2272_701_z20', me_piso_wooden_plank_2272_701_z20)
ob_piso_wooden_plank_2273_701_z20 = bpy.data.objects.new('Piso_wooden_plank_2273_701_z20', me_piso_wooden_plank_2273_701_z20)
ob_piso_wooden_plank_2274_701_z20 = bpy.data.objects.new('Piso_wooden_plank_2274_701_z20', me_piso_wooden_plank_2274_701_z20)
ob_piso_wooden_plank_2275_701_z20 = bpy.data.objects.new('Piso_wooden_plank_2275_701_z20', me_piso_wooden_plank_2275_701_z20)
ob_piso_wooden_plank_2276_701_z20 = bpy.data.objects.new('Piso_wooden_plank_2276_701_z20', me_piso_wooden_plank_2276_701_z20)
ob_piso_wooden_plank_2277_701_z20 = bpy.data.objects.new('Piso_wooden_plank_2277_701_z20', me_piso_wooden_plank_2277_701_z20)
ob_piso_wooden_plank_2278_701_z20 = bpy.data.objects.new('Piso_wooden_plank_2278_701_z20', me_piso_wooden_plank_2278_701_z20)
ob_piso_wooden_plank_2279_701_z20 = bpy.data.objects.new('Piso_wooden_plank_2279_701_z20', me_piso_wooden_plank_2279_701_z20)
ob_piso_wooden_plank_2272_702_z20 = bpy.data.objects.new('Piso_wooden_plank_2272_702_z20', me_piso_wooden_plank_2272_702_z20)
ob_piso_wooden_plank_2273_702_z20 = bpy.data.objects.new('Piso_wooden_plank_2273_702_z20', me_piso_wooden_plank_2273_702_z20)
ob_piso_wooden_plank_2274_702_z20 = bpy.data.objects.new('Piso_wooden_plank_2274_702_z20', me_piso_wooden_plank_2274_702_z20)
ob_piso_wooden_plank_2275_702_z20 = bpy.data.objects.new('Piso_wooden_plank_2275_702_z20', me_piso_wooden_plank_2275_702_z20)
ob_piso_wooden_plank_2276_702_z20 = bpy.data.objects.new('Piso_wooden_plank_2276_702_z20', me_piso_wooden_plank_2276_702_z20)
ob_piso_wooden_plank_2277_702_z20 = bpy.data.objects.new('Piso_wooden_plank_2277_702_z20', me_piso_wooden_plank_2277_702_z20)
ob_piso_wooden_plank_2278_702_z20 = bpy.data.objects.new('Piso_wooden_plank_2278_702_z20', me_piso_wooden_plank_2278_702_z20)
ob_piso_wooden_plank_2279_702_z20 = bpy.data.objects.new('Piso_wooden_plank_2279_702_z20', me_piso_wooden_plank_2279_702_z20)
ob_piso_wooden_plank_2272_703_z20 = bpy.data.objects.new('Piso_wooden_plank_2272_703_z20', me_piso_wooden_plank_2272_703_z20)
ob_piso_wooden_plank_2273_703_z20 = bpy.data.objects.new('Piso_wooden_plank_2273_703_z20', me_piso_wooden_plank_2273_703_z20)
ob_piso_wooden_plank_2274_703_z20 = bpy.data.objects.new('Piso_wooden_plank_2274_703_z20', me_piso_wooden_plank_2274_703_z20)
ob_piso_wooden_plank_2275_703_z20 = bpy.data.objects.new('Piso_wooden_plank_2275_703_z20', me_piso_wooden_plank_2275_703_z20)
ob_piso_wooden_plank_2276_703_z20 = bpy.data.objects.new('Piso_wooden_plank_2276_703_z20', me_piso_wooden_plank_2276_703_z20)
ob_piso_wooden_plank_2277_703_z20 = bpy.data.objects.new('Piso_wooden_plank_2277_703_z20', me_piso_wooden_plank_2277_703_z20)
ob_piso_wooden_plank_2278_703_z20 = bpy.data.objects.new('Piso_wooden_plank_2278_703_z20', me_piso_wooden_plank_2278_703_z20)
ob_piso_wooden_plank_2279_703_z20 = bpy.data.objects.new('Piso_wooden_plank_2279_703_z20', me_piso_wooden_plank_2279_703_z20)
ob_piso_wooden_plank_2272_704_z20 = bpy.data.objects.new('Piso_wooden_plank_2272_704_z20', me_piso_wooden_plank_2272_704_z20)
ob_piso_wooden_plank_2273_704_z20 = bpy.data.objects.new('Piso_wooden_plank_2273_704_z20', me_piso_wooden_plank_2273_704_z20)
ob_piso_wooden_plank_2274_704_z20 = bpy.data.objects.new('Piso_wooden_plank_2274_704_z20', me_piso_wooden_plank_2274_704_z20)
ob_piso_wooden_plank_2275_704_z20 = bpy.data.objects.new('Piso_wooden_plank_2275_704_z20', me_piso_wooden_plank_2275_704_z20)
ob_piso_wooden_plank_2276_704_z20 = bpy.data.objects.new('Piso_wooden_plank_2276_704_z20', me_piso_wooden_plank_2276_704_z20)
ob_piso_wooden_plank_2277_704_z20 = bpy.data.objects.new('Piso_wooden_plank_2277_704_z20', me_piso_wooden_plank_2277_704_z20)
ob_piso_wooden_plank_2278_704_z20 = bpy.data.objects.new('Piso_wooden_plank_2278_704_z20', me_piso_wooden_plank_2278_704_z20)
ob_piso_wooden_plank_2279_704_z20 = bpy.data.objects.new('Piso_wooden_plank_2279_704_z20', me_piso_wooden_plank_2279_704_z20)
ob_piso_wooden_plank_2272_705_z20 = bpy.data.objects.new('Piso_wooden_plank_2272_705_z20', me_piso_wooden_plank_2272_705_z20)
ob_piso_wooden_plank_2273_705_z20 = bpy.data.objects.new('Piso_wooden_plank_2273_705_z20', me_piso_wooden_plank_2273_705_z20)
ob_piso_wooden_plank_2274_705_z20 = bpy.data.objects.new('Piso_wooden_plank_2274_705_z20', me_piso_wooden_plank_2274_705_z20)
ob_piso_wooden_plank_2275_705_z20 = bpy.data.objects.new('Piso_wooden_plank_2275_705_z20', me_piso_wooden_plank_2275_705_z20)
ob_piso_wooden_plank_2276_705_z20 = bpy.data.objects.new('Piso_wooden_plank_2276_705_z20', me_piso_wooden_plank_2276_705_z20)
ob_piso_wooden_plank_2277_705_z20 = bpy.data.objects.new('Piso_wooden_plank_2277_705_z20', me_piso_wooden_plank_2277_705_z20)
ob_piso_wooden_plank_2278_705_z20 = bpy.data.objects.new('Piso_wooden_plank_2278_705_z20', me_piso_wooden_plank_2278_705_z20)
ob_piso_wooden_plank_2279_705_z20 = bpy.data.objects.new('Piso_wooden_plank_2279_705_z20', me_piso_wooden_plank_2279_705_z20)

# ---- transforms, parenting, visibility, modifiers, constraints
ob_parede_externa_norte_y700_x2272_2279.location = (0.0, -2.5, 0.0)
ob_parede_externa_norte_y700_x2272_2279.empty_display_type = 'CUBE'
ob_bloco_stone_wall_2272_700_z20.parent = ob_parede_externa_norte_y700_x2272_2279
ob_bloco_stone_wall_2272_700_z20.matrix_parent_inverse = Matrix(((1.0, -0.0, 0.0, -0.0), (-0.0, 1.0, -0.0, 2.5), (0.0, -0.0, 1.0, -0.0), (-0.0, 0.0, -0.0, 1.0)))
ob_bloco_stone_wall_2272_700_z20.location = (-3.5, -2.825, 0.66)
ob_bloco_stone_wall_2273_700_z20.parent = ob_parede_externa_norte_y700_x2272_2279
ob_bloco_stone_wall_2273_700_z20.matrix_parent_inverse = Matrix(((1.0, -0.0, 0.0, -0.0), (-0.0, 1.0, -0.0, 2.5), (0.0, -0.0, 1.0, -0.0), (-0.0, 0.0, -0.0, 1.0)))
ob_bloco_stone_wall_2273_700_z20.location = (-2.5, -2.825, 0.66)
ob_bloco_stone_wall_2274_700_z20.parent = ob_parede_externa_norte_y700_x2272_2279
ob_bloco_stone_wall_2274_700_z20.matrix_parent_inverse = Matrix(((1.0, -0.0, 0.0, -0.0), (-0.0, 1.0, -0.0, 2.5), (0.0, -0.0, 1.0, -0.0), (-0.0, 0.0, -0.0, 1.0)))
ob_bloco_stone_wall_2274_700_z20.location = (-1.5, -2.825, 0.66)
ob_bloco_stone_wall_2275_700_z20.parent = ob_parede_externa_norte_y700_x2272_2279
ob_bloco_stone_wall_2275_700_z20.matrix_parent_inverse = Matrix(((1.0, -0.0, 0.0, -0.0), (-0.0, 1.0, -0.0, 2.5), (0.0, -0.0, 1.0, -0.0), (-0.0, 0.0, -0.0, 1.0)))
ob_bloco_stone_wall_2275_700_z20.location = (-0.5, -2.825, 0.66)
ob_bloco_stone_wall_2276_700_z20.parent = ob_parede_externa_norte_y700_x2272_2279
ob_bloco_stone_wall_2276_700_z20.matrix_parent_inverse = Matrix(((1.0, -0.0, 0.0, -0.0), (-0.0, 1.0, -0.0, 2.5), (0.0, -0.0, 1.0, -0.0), (-0.0, 0.0, -0.0, 1.0)))
ob_bloco_stone_wall_2276_700_z20.location = (0.5, -2.825, 0.66)
ob_bloco_stone_wall_2277_700_z20.parent = ob_parede_externa_norte_y700_x2272_2279
ob_bloco_stone_wall_2277_700_z20.matrix_parent_inverse = Matrix(((1.0, -0.0, 0.0, -0.0), (-0.0, 1.0, -0.0, 2.5), (0.0, -0.0, 1.0, -0.0), (-0.0, 0.0, -0.0, 1.0)))
ob_bloco_stone_wall_2277_700_z20.location = (1.5, -2.825, 0.66)
ob_bloco_stone_wall_2278_700_z20.parent = ob_parede_externa_norte_y700_x2272_2279
ob_bloco_stone_wall_2278_700_z20.matrix_parent_inverse = Matrix(((1.0, -0.0, 0.0, -0.0), (-0.0, 1.0, -0.0, 2.5), (0.0, -0.0, 1.0, -0.0), (-0.0, 0.0, -0.0, 1.0)))
ob_bloco_stone_wall_2278_700_z20.location = (2.5, -2.825, 0.66)
ob_bloco_stone_wall_2279_700_z20.parent = ob_parede_externa_norte_y700_x2272_2279
ob_bloco_stone_wall_2279_700_z20.matrix_parent_inverse = Matrix(((1.0, -0.0, 0.0, -0.0), (-0.0, 1.0, -0.0, 2.5), (0.0, -0.0, 1.0, -0.0), (-0.0, 0.0, -0.0, 1.0)))
ob_bloco_stone_wall_2279_700_z20.location = (3.5, -2.825, 0.66)
ob_parede_externa_sul_y705_x2272_2279.location = (0.0, 2.5, 0.0)
ob_parede_externa_sul_y705_x2272_2279.empty_display_type = 'CUBE'
ob_bloco_stone_wall_2272_705_z20.parent = ob_parede_externa_sul_y705_x2272_2279
ob_bloco_stone_wall_2272_705_z20.matrix_parent_inverse = Matrix(((1.0, -0.0, 0.0, -0.0), (-0.0, 1.0, -0.0, -2.5), (0.0, -0.0, 1.0, -0.0), (-0.0, 0.0, -0.0, 1.0)))
ob_bloco_stone_wall_2272_705_z20.location = (-3.5, 2.175, 0.66)
ob_bloco_stone_wall_2273_705_z20.parent = ob_parede_externa_sul_y705_x2272_2279
ob_bloco_stone_wall_2273_705_z20.matrix_parent_inverse = Matrix(((1.0, -0.0, 0.0, -0.0), (-0.0, 1.0, -0.0, -2.5), (0.0, -0.0, 1.0, -0.0), (-0.0, 0.0, -0.0, 1.0)))
ob_bloco_stone_wall_2273_705_z20.location = (-2.5, 2.175, 0.66)
ob_bloco_stone_wall_2274_705_z20.parent = ob_parede_externa_sul_y705_x2272_2279
ob_bloco_stone_wall_2274_705_z20.matrix_parent_inverse = Matrix(((1.0, -0.0, 0.0, -0.0), (-0.0, 1.0, -0.0, -2.5), (0.0, -0.0, 1.0, -0.0), (-0.0, 0.0, -0.0, 1.0)))
ob_bloco_stone_wall_2274_705_z20.location = (-1.5, 2.175, 0.66)
ob_bloco_stone_wall_2275_705_z20.parent = ob_parede_externa_sul_y705_x2272_2279
ob_bloco_stone_wall_2275_705_z20.matrix_parent_inverse = Matrix(((1.0, -0.0, 0.0, -0.0), (-0.0, 1.0, -0.0, -2.5), (0.0, -0.0, 1.0, -0.0), (-0.0, 0.0, -0.0, 1.0)))
ob_bloco_stone_wall_2275_705_z20.location = (-0.5, 2.175, 0.66)
ob_bloco_stone_wall_2276_705_z20.parent = ob_parede_externa_sul_y705_x2272_2279
ob_bloco_stone_wall_2276_705_z20.matrix_parent_inverse = Matrix(((1.0, -0.0, 0.0, -0.0), (-0.0, 1.0, -0.0, -2.5), (0.0, -0.0, 1.0, -0.0), (-0.0, 0.0, -0.0, 1.0)))
ob_bloco_stone_wall_2276_705_z20.location = (0.5, 2.175, 0.66)
ob_bloco_stone_wall_2277_705_z20.parent = ob_parede_externa_sul_y705_x2272_2279
ob_bloco_stone_wall_2277_705_z20.matrix_parent_inverse = Matrix(((1.0, -0.0, 0.0, -0.0), (-0.0, 1.0, -0.0, -2.5), (0.0, -0.0, 1.0, -0.0), (-0.0, 0.0, -0.0, 1.0)))
ob_bloco_stone_wall_2277_705_z20.location = (1.5, 2.175, 0.66)
ob_bloco_stone_wall_2278_705_z20.parent = ob_parede_externa_sul_y705_x2272_2279
ob_bloco_stone_wall_2278_705_z20.matrix_parent_inverse = Matrix(((1.0, -0.0, 0.0, -0.0), (-0.0, 1.0, -0.0, -2.5), (0.0, -0.0, 1.0, -0.0), (-0.0, 0.0, -0.0, 1.0)))
ob_bloco_stone_wall_2278_705_z20.location = (2.5, 2.175, 0.66)
ob_bloco_stone_wall_2279_705_z20.parent = ob_parede_externa_sul_y705_x2272_2279
ob_bloco_stone_wall_2279_705_z20.matrix_parent_inverse = Matrix(((1.0, -0.0, 0.0, -0.0), (-0.0, 1.0, -0.0, -2.5), (0.0, -0.0, 1.0, -0.0), (-0.0, 0.0, -0.0, 1.0)))
ob_bloco_stone_wall_2279_705_z20.location = (3.5, 2.175, 0.66)
ob_pisos_lajes.location = (0.0, 0.0, 0.0)
ob_pisos_lajes.empty_display_type = 'CUBE'
ob_piso_wooden_plank_2272_701_z20.parent = ob_pisos_lajes
ob_piso_wooden_plank_2272_701_z20.location = (-3.5, -1.5, -0.05)
ob_piso_wooden_plank_2273_701_z20.parent = ob_pisos_lajes
ob_piso_wooden_plank_2273_701_z20.location = (-2.5, -1.5, -0.05)
ob_piso_wooden_plank_2274_701_z20.parent = ob_pisos_lajes
ob_piso_wooden_plank_2274_701_z20.location = (-1.5, -1.5, -0.05)
ob_piso_wooden_plank_2275_701_z20.parent = ob_pisos_lajes
ob_piso_wooden_plank_2275_701_z20.location = (-0.5, -1.5, -0.05)
ob_piso_wooden_plank_2276_701_z20.parent = ob_pisos_lajes
ob_piso_wooden_plank_2276_701_z20.location = (0.5, -1.5, -0.05)
ob_piso_wooden_plank_2277_701_z20.parent = ob_pisos_lajes
ob_piso_wooden_plank_2277_701_z20.location = (1.5, -1.5, -0.05)
ob_piso_wooden_plank_2278_701_z20.parent = ob_pisos_lajes
ob_piso_wooden_plank_2278_701_z20.location = (2.5, -1.5, -0.05)
ob_piso_wooden_plank_2279_701_z20.parent = ob_pisos_lajes
ob_piso_wooden_plank_2279_701_z20.location = (3.5, -1.5, -0.05)
ob_piso_wooden_plank_2272_702_z20.parent = ob_pisos_lajes
ob_piso_wooden_plank_2272_702_z20.location = (-3.5, -0.5, -0.05)
ob_piso_wooden_plank_2273_702_z20.parent = ob_pisos_lajes
ob_piso_wooden_plank_2273_702_z20.location = (-2.5, -0.5, -0.05)
ob_piso_wooden_plank_2274_702_z20.parent = ob_pisos_lajes
ob_piso_wooden_plank_2274_702_z20.location = (-1.5, -0.5, -0.05)
ob_piso_wooden_plank_2275_702_z20.parent = ob_pisos_lajes
ob_piso_wooden_plank_2275_702_z20.location = (-0.5, -0.5, -0.05)
ob_piso_wooden_plank_2276_702_z20.parent = ob_pisos_lajes
ob_piso_wooden_plank_2276_702_z20.location = (0.5, -0.5, -0.05)
ob_piso_wooden_plank_2277_702_z20.parent = ob_pisos_lajes
ob_piso_wooden_plank_2277_702_z20.location = (1.5, -0.5, -0.05)
ob_piso_wooden_plank_2278_702_z20.parent = ob_pisos_lajes
ob_piso_wooden_plank_2278_702_z20.location = (2.5, -0.5, -0.05)
ob_piso_wooden_plank_2279_702_z20.parent = ob_pisos_lajes
ob_piso_wooden_plank_2279_702_z20.location = (3.5, -0.5, -0.05)
ob_piso_wooden_plank_2272_703_z20.parent = ob_pisos_lajes
ob_piso_wooden_plank_2272_703_z20.location = (-3.5, 0.5, -0.05)
ob_piso_wooden_plank_2273_703_z20.parent = ob_pisos_lajes
ob_piso_wooden_plank_2273_703_z20.location = (-2.5, 0.5, -0.05)
ob_piso_wooden_plank_2274_703_z20.parent = ob_pisos_lajes
ob_piso_wooden_plank_2274_703_z20.location = (-1.5, 0.5, -0.05)
ob_piso_wooden_plank_2275_703_z20.parent = ob_pisos_lajes
ob_piso_wooden_plank_2275_703_z20.location = (-0.5, 0.5, -0.05)
ob_piso_wooden_plank_2276_703_z20.parent = ob_pisos_lajes
ob_piso_wooden_plank_2276_703_z20.location = (0.5, 0.5, -0.05)
ob_piso_wooden_plank_2277_703_z20.parent = ob_pisos_lajes
ob_piso_wooden_plank_2277_703_z20.location = (1.5, 0.5, -0.05)
ob_piso_wooden_plank_2278_703_z20.parent = ob_pisos_lajes
ob_piso_wooden_plank_2278_703_z20.location = (2.5, 0.5, -0.05)
ob_piso_wooden_plank_2279_703_z20.parent = ob_pisos_lajes
ob_piso_wooden_plank_2279_703_z20.location = (3.5, 0.5, -0.05)
ob_piso_wooden_plank_2272_704_z20.parent = ob_pisos_lajes
ob_piso_wooden_plank_2272_704_z20.location = (-3.5, 1.5, -0.05)
ob_piso_wooden_plank_2273_704_z20.parent = ob_pisos_lajes
ob_piso_wooden_plank_2273_704_z20.location = (-2.5, 1.5, -0.05)
ob_piso_wooden_plank_2274_704_z20.parent = ob_pisos_lajes
ob_piso_wooden_plank_2274_704_z20.location = (-1.5, 1.5, -0.05)
ob_piso_wooden_plank_2275_704_z20.parent = ob_pisos_lajes
ob_piso_wooden_plank_2275_704_z20.location = (-0.5, 1.5, -0.05)
ob_piso_wooden_plank_2276_704_z20.parent = ob_pisos_lajes
ob_piso_wooden_plank_2276_704_z20.location = (0.5, 1.5, -0.05)
ob_piso_wooden_plank_2277_704_z20.parent = ob_pisos_lajes
ob_piso_wooden_plank_2277_704_z20.location = (1.5, 1.5, -0.05)
ob_piso_wooden_plank_2278_704_z20.parent = ob_pisos_lajes
ob_piso_wooden_plank_2278_704_z20.location = (2.5, 1.5, -0.05)
ob_piso_wooden_plank_2279_704_z20.parent = ob_pisos_lajes
ob_piso_wooden_plank_2279_704_z20.location = (3.5, 1.5, -0.05)
ob_piso_wooden_plank_2272_705_z20.parent = ob_pisos_lajes
ob_piso_wooden_plank_2272_705_z20.location = (-3.5, 2.5, -0.05)
ob_piso_wooden_plank_2273_705_z20.parent = ob_pisos_lajes
ob_piso_wooden_plank_2273_705_z20.location = (-2.5, 2.5, -0.05)
ob_piso_wooden_plank_2274_705_z20.parent = ob_pisos_lajes
ob_piso_wooden_plank_2274_705_z20.location = (-1.5, 2.5, -0.05)
ob_piso_wooden_plank_2275_705_z20.parent = ob_pisos_lajes
ob_piso_wooden_plank_2275_705_z20.location = (-0.5, 2.5, -0.05)
ob_piso_wooden_plank_2276_705_z20.parent = ob_pisos_lajes
ob_piso_wooden_plank_2276_705_z20.location = (0.5, 2.5, -0.05)
ob_piso_wooden_plank_2277_705_z20.parent = ob_pisos_lajes
ob_piso_wooden_plank_2277_705_z20.location = (1.5, 2.5, -0.05)
ob_piso_wooden_plank_2278_705_z20.parent = ob_pisos_lajes
ob_piso_wooden_plank_2278_705_z20.location = (2.5, 2.5, -0.05)
ob_piso_wooden_plank_2279_705_z20.parent = ob_pisos_lajes
ob_piso_wooden_plank_2279_705_z20.location = (3.5, 2.5, -0.05)

# ---- collection membership
col_01_paredes_externas.objects.link(ob_parede_externa_norte_y700_x2272_2279)
col_01_paredes_externas.objects.link(ob_bloco_stone_wall_2272_700_z20)
col_01_paredes_externas.objects.link(ob_bloco_stone_wall_2273_700_z20)
col_01_paredes_externas.objects.link(ob_bloco_stone_wall_2274_700_z20)
col_01_paredes_externas.objects.link(ob_bloco_stone_wall_2275_700_z20)
col_01_paredes_externas.objects.link(ob_bloco_stone_wall_2276_700_z20)
col_01_paredes_externas.objects.link(ob_bloco_stone_wall_2277_700_z20)
col_01_paredes_externas.objects.link(ob_bloco_stone_wall_2278_700_z20)
col_01_paredes_externas.objects.link(ob_bloco_stone_wall_2279_700_z20)
col_01_paredes_externas.objects.link(ob_parede_externa_sul_y705_x2272_2279)
col_01_paredes_externas.objects.link(ob_bloco_stone_wall_2272_705_z20)
col_01_paredes_externas.objects.link(ob_bloco_stone_wall_2273_705_z20)
col_01_paredes_externas.objects.link(ob_bloco_stone_wall_2274_705_z20)
col_01_paredes_externas.objects.link(ob_bloco_stone_wall_2275_705_z20)
col_01_paredes_externas.objects.link(ob_bloco_stone_wall_2276_705_z20)
col_01_paredes_externas.objects.link(ob_bloco_stone_wall_2277_705_z20)
col_01_paredes_externas.objects.link(ob_bloco_stone_wall_2278_705_z20)
col_01_paredes_externas.objects.link(ob_bloco_stone_wall_2279_705_z20)
col_03_pisos_escadas.objects.link(ob_pisos_lajes)
col_03_pisos_escadas.objects.link(ob_piso_wooden_plank_2272_701_z20)
col_03_pisos_escadas.objects.link(ob_piso_wooden_plank_2273_701_z20)
col_03_pisos_escadas.objects.link(ob_piso_wooden_plank_2274_701_z20)
col_03_pisos_escadas.objects.link(ob_piso_wooden_plank_2275_701_z20)
col_03_pisos_escadas.objects.link(ob_piso_wooden_plank_2276_701_z20)
col_03_pisos_escadas.objects.link(ob_piso_wooden_plank_2277_701_z20)
col_03_pisos_escadas.objects.link(ob_piso_wooden_plank_2278_701_z20)
col_03_pisos_escadas.objects.link(ob_piso_wooden_plank_2279_701_z20)
col_03_pisos_escadas.objects.link(ob_piso_wooden_plank_2272_702_z20)
col_03_pisos_escadas.objects.link(ob_piso_wooden_plank_2273_702_z20)
col_03_pisos_escadas.objects.link(ob_piso_wooden_plank_2274_702_z20)
col_03_pisos_escadas.objects.link(ob_piso_wooden_plank_2275_702_z20)
col_03_pisos_escadas.objects.link(ob_piso_wooden_plank_2276_702_z20)
col_03_pisos_escadas.objects.link(ob_piso_wooden_plank_2277_702_z20)
col_03_pisos_escadas.objects.link(ob_piso_wooden_plank_2278_702_z20)
col_03_pisos_escadas.objects.link(ob_piso_wooden_plank_2279_702_z20)
col_03_pisos_escadas.objects.link(ob_piso_wooden_plank_2272_703_z20)
col_03_pisos_escadas.objects.link(ob_piso_wooden_plank_2273_703_z20)
col_03_pisos_escadas.objects.link(ob_piso_wooden_plank_2274_703_z20)
col_03_pisos_escadas.objects.link(ob_piso_wooden_plank_2275_703_z20)
col_03_pisos_escadas.objects.link(ob_piso_wooden_plank_2276_703_z20)
col_03_pisos_escadas.objects.link(ob_piso_wooden_plank_2277_703_z20)
col_03_pisos_escadas.objects.link(ob_piso_wooden_plank_2278_703_z20)
col_03_pisos_escadas.objects.link(ob_piso_wooden_plank_2279_703_z20)
col_03_pisos_escadas.objects.link(ob_piso_wooden_plank_2272_704_z20)
col_03_pisos_escadas.objects.link(ob_piso_wooden_plank_2273_704_z20)
col_03_pisos_escadas.objects.link(ob_piso_wooden_plank_2274_704_z20)
col_03_pisos_escadas.objects.link(ob_piso_wooden_plank_2275_704_z20)
col_03_pisos_escadas.objects.link(ob_piso_wooden_plank_2276_704_z20)
col_03_pisos_escadas.objects.link(ob_piso_wooden_plank_2277_704_z20)
col_03_pisos_escadas.objects.link(ob_piso_wooden_plank_2278_704_z20)
col_03_pisos_escadas.objects.link(ob_piso_wooden_plank_2279_704_z20)
col_03_pisos_escadas.objects.link(ob_piso_wooden_plank_2272_705_z20)
col_03_pisos_escadas.objects.link(ob_piso_wooden_plank_2273_705_z20)
col_03_pisos_escadas.objects.link(ob_piso_wooden_plank_2274_705_z20)
col_03_pisos_escadas.objects.link(ob_piso_wooden_plank_2275_705_z20)
col_03_pisos_escadas.objects.link(ob_piso_wooden_plank_2276_705_z20)
col_03_pisos_escadas.objects.link(ob_piso_wooden_plank_2277_705_z20)
col_03_pisos_escadas.objects.link(ob_piso_wooden_plank_2278_705_z20)
col_03_pisos_escadas.objects.link(ob_piso_wooden_plank_2279_705_z20)

# ---- scene / render settings (as saved in the file)
scene.frame_start = 1; scene.frame_end = 250; scene.frame_set(1)
scene.render.engine = 'BLENDER_EEVEE_NEXT'
scene.render.bake_bias = 0.0
scene.render.bake_samples = 0
scene.cycles.sampling_pattern = 'TABULATED_SOBOL'
scene.eevee.use_volume_custom_range = False
bpy.context.view_layer.update()

# ---- added for rendering (the .blend has no active camera and no usable light): camera, sun + grey world if the file has none
cam_auto = bpy.data.cameras.new('AutoCamera')
cam_auto.lens = 50.0
cam_auto.sensor_width = 36.0
cam_auto.clip_end = 1000.0
ob_auto_camera = bpy.data.objects.new('AutoCamera', cam_auto)
scene.collection.objects.link(ob_auto_camera)
ob_auto_camera.location = (9.34506, -11.2141, 8.08605)
ob_auto_camera.rotation_euler = (1.09748, -7.21219e-08, 0.694738)
scene.camera = ob_auto_camera
light_auto_sun = bpy.data.lights.new('AutoSun', 'SUN')
light_auto_sun.energy = 3.0
light_auto_sun.angle = 0.0523599
ob_auto_sun = bpy.data.objects.new('AutoSun', light_auto_sun)
scene.collection.objects.link(ob_auto_sun)
ob_auto_sun.rotation_euler = (0.872665, 0.174533, 0.523599)
if scene.world is None:
    world_auto = bpy.data.worlds.new('AutoWorld')
    world_auto.color = (0.3, 0.3, 0.3)
    scene.world = world_auto
bpy.context.view_layer.update()
